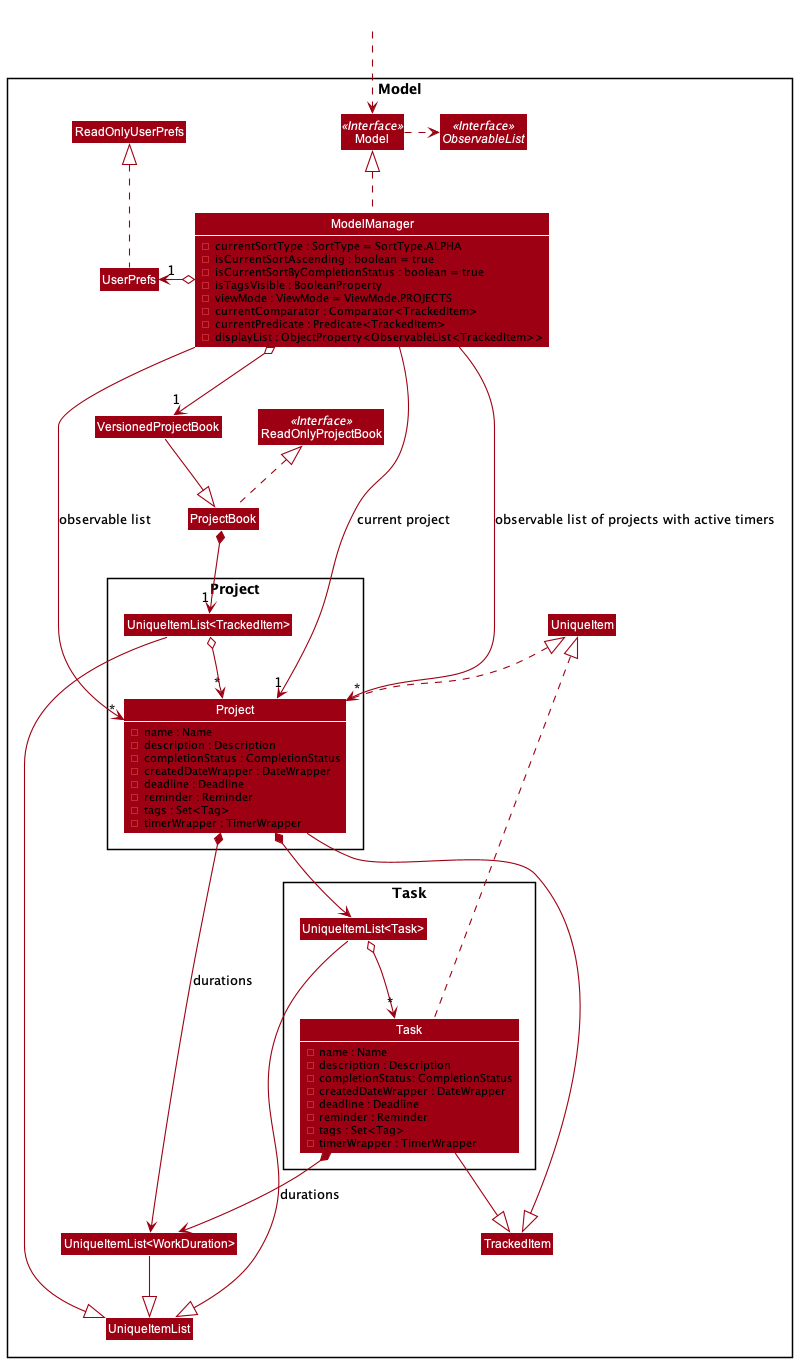

The diagram above was rendered by PlantUML. Its source (embedded in the PNG):
@startuml
!include style.puml
skinparam arrowThickness 1.1
skinparam arrowColor MODEL_COLOR
skinparam classBackgroundColor MODEL_COLOR

Package Model <<Rectangle>> {
Interface ReadOnlyProjectBook <<Interface>>
Interface Model <<Interface>>
Interface ObservableList <<Interface>>
Class VersionedProjectBook
Class ProjectBook
Class ReadOnlyProjectBook
Class Model
Class ModelManager {
- currentSortType : SortType = SortType.ALPHA
- isCurrentSortAscending : boolean = true
- isCurrentSortByCompletionStatus : boolean = true
- isTagsVisible : BooleanProperty
- viewMode : ViewMode = ViewMode.PROJECTS
- currentComparator : Comparator<TrackedItem>
- currentPredicate : Predicate<TrackedItem>
- displayList : ObjectProperty<ObservableList<TrackedItem>>
}
Class UserPrefs
Class ReadOnlyUserPrefs
Class UniqueItem
Class UniqueItemList
Class "UniqueItemList<WorkDuration>"
Class TrackedItem

Package Project {
Class Project {
- name : Name
- description : Description
- completionStatus : CompletionStatus
- createdDateWrapper : DateWrapper
- deadline : Deadline
- reminder : Reminder
- tags : Set<Tag>
- timerWrapper : TimerWrapper
}
Class "UniqueItemList<TrackedItem>"
}

Package Task {
Class "UniqueItemList<Task>"

Class Task {
- name : Name
- description : Description
- completionStatus: CompletionStatus
- createdDateWrapper : DateWrapper
- deadline : Deadline
- reminder : Reminder
- tags : Set<Tag>
- timerWrapper : TimerWrapper
}

}
}

Class HiddenOutside #FFFFFF
HiddenOutside ..> Model

VersionedProjectBook --|> ProjectBook
ProjectBook .up.|> ReadOnlyProjectBook

ModelManager .up.|> Model
Model .right.> ObservableList
ModelManager o--> "1" VersionedProjectBook
ModelManager o-left-> "1" UserPrefs
UserPrefs .up.|> ReadOnlyUserPrefs

ProjectBook *--> "1" "UniqueItemList<TrackedItem>"
"UniqueItemList<TrackedItem>" o--> "*" Project
Project .up.|> UniqueItem
Project --|> TrackedItem
Project *--> "UniqueItemList<Task>"
Project *--> "UniqueItemList<WorkDuration>" : durations


"UniqueItemList<Task>" o--> "*" Task
Task .up.|> UniqueItem
Task --|> TrackedItem
Task *--> "UniqueItemList<WorkDuration>" : durations

"UniqueItemList<WorkDuration>" --|> UniqueItemList
"UniqueItemList<TrackedItem>" --|> UniqueItemList
"UniqueItemList<Task>" --|> UniqueItemList

ModelManager -->"*" Project : observable list
ModelManager -->"1" Project : current project
ModelManager -->"*" Project : observable list of projects with active timers

show ModelManager attributes
show Project attributes
show Task attributes
@enduml